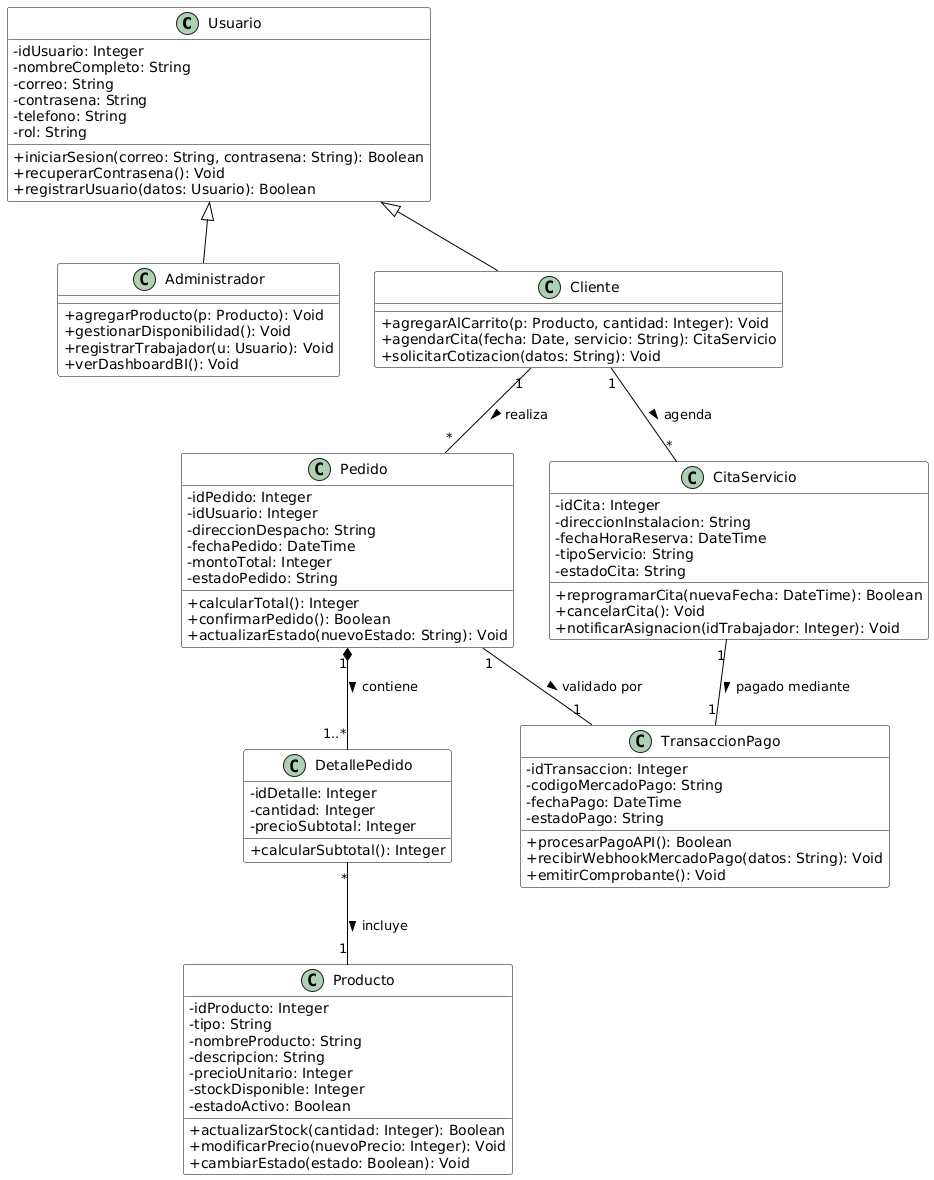

The diagram above was rendered by PlantUML. Its source (embedded in the PNG):
@startuml
skinparam classAttributeIconSize 0
skinparam class {
    BackgroundColor White
    ArrowColor Black
    BorderColor Black
}

class Usuario {
  - idUsuario: Integer
  - nombreCompleto: String
  - correo: String
  - contrasena: String
  - telefono: String
  - rol: String
  + iniciarSesion(correo: String, contrasena: String): Boolean
  + recuperarContrasena(): Void
  + registrarUsuario(datos: Usuario): Boolean
}

class Administrador {
  + agregarProducto(p: Producto): Void
  + gestionarDisponibilidad(): Void
  + registrarTrabajador(u: Usuario): Void
  + verDashboardBI(): Void
}

class Cliente {
  + agregarAlCarrito(p: Producto, cantidad: Integer): Void
  + agendarCita(fecha: Date, servicio: String): CitaServicio
  + solicitarCotizacion(datos: String): Void
}

class Producto {
  - idProducto: Integer
  - tipo: String
  - nombreProducto: String
  - descripcion: String
  - precioUnitario: Integer
  - stockDisponible: Integer
  - estadoActivo: Boolean
  + actualizarStock(cantidad: Integer): Boolean
  + modificarPrecio(nuevoPrecio: Integer): Void
  + cambiarEstado(estado: Boolean): Void
}

class Pedido {
  - idPedido: Integer
  - idUsuario: Integer
  - direccionDespacho: String
  - fechaPedido: DateTime
  - montoTotal: Integer
  - estadoPedido: String
  + calcularTotal(): Integer
  + confirmarPedido(): Boolean
  + actualizarEstado(nuevoEstado: String): Void
}

class DetallePedido {
  - idDetalle: Integer
  - cantidad: Integer
  - precioSubtotal: Integer
  + calcularSubtotal(): Integer
}

class CitaServicio {
  - idCita: Integer
  - direccionInstalacion: String
  - fechaHoraReserva: DateTime
  - tipoServicio: String
  - estadoCita: String
  + reprogramarCita(nuevaFecha: DateTime): Boolean
  + cancelarCita(): Void
  + notificarAsignacion(idTrabajador: Integer): Void
}

class TransaccionPago {
  - idTransaccion: Integer
  - codigoMercadoPago: String
  - fechaPago: DateTime
  - estadoPago: String
  + procesarPagoAPI(): Boolean
  + recibirWebhookMercadoPago(datos: String): Void
  + emitirComprobante(): Void
}

' Relaciones de Herencia
Usuario <|-- Administrador
Usuario <|-- Cliente

' Asociaciones y Composiciones
Cliente "1" -- "*" Pedido : realiza >
Cliente "1" -- "*" CitaServicio : agenda >
Pedido "1" *-- "1..*" DetallePedido : contiene >
DetallePedido "*" -- "1" Producto : incluye >
Pedido "1" -- "1" TransaccionPago : validado por >
CitaServicio "1" -- "1" TransaccionPago : pagado mediante >
@enduml